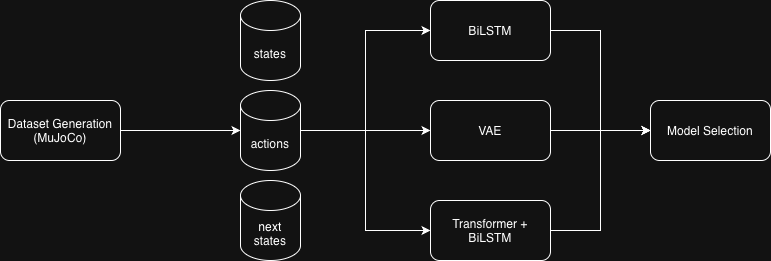

The diagram above was exported from draw.io. Its source (the exported page's mxGraphModel, read from the mxfile embedded in the PNG):
<mxGraphModel dx="1018" dy="639" grid="1" gridSize="10" guides="1" tooltips="1" connect="1" arrows="1" fold="1" page="1" pageScale="1" pageWidth="827" pageHeight="1169" math="0" shadow="0">
  <root>
    <mxCell id="0" />
    <mxCell id="1" parent="0" />
    <mxCell id="mXmVcrYuSPvPLy9n07YZ-1" value="Dataset Generation&lt;div&gt;(MuJoCo)&lt;/div&gt;" style="rounded=1;whiteSpace=wrap;html=1;" vertex="1" parent="1">
      <mxGeometry x="90" y="240" width="120" height="60" as="geometry" />
    </mxCell>
    <mxCell id="mXmVcrYuSPvPLy9n07YZ-2" value="states" style="shape=cylinder3;whiteSpace=wrap;html=1;boundedLbl=1;backgroundOutline=1;size=15;" vertex="1" parent="1">
      <mxGeometry x="330" y="140" width="60" height="80" as="geometry" />
    </mxCell>
    <mxCell id="mXmVcrYuSPvPLy9n07YZ-9" style="edgeStyle=orthogonalEdgeStyle;rounded=0;orthogonalLoop=1;jettySize=auto;html=1;entryX=0;entryY=0.5;entryDx=0;entryDy=0;" edge="1" parent="1" source="mXmVcrYuSPvPLy9n07YZ-3" target="mXmVcrYuSPvPLy9n07YZ-5">
      <mxGeometry relative="1" as="geometry" />
    </mxCell>
    <mxCell id="mXmVcrYuSPvPLy9n07YZ-10" style="edgeStyle=orthogonalEdgeStyle;rounded=0;orthogonalLoop=1;jettySize=auto;html=1;" edge="1" parent="1" source="mXmVcrYuSPvPLy9n07YZ-3" target="mXmVcrYuSPvPLy9n07YZ-6">
      <mxGeometry relative="1" as="geometry" />
    </mxCell>
    <mxCell id="mXmVcrYuSPvPLy9n07YZ-11" style="edgeStyle=orthogonalEdgeStyle;rounded=0;orthogonalLoop=1;jettySize=auto;html=1;entryX=0;entryY=0.5;entryDx=0;entryDy=0;" edge="1" parent="1" source="mXmVcrYuSPvPLy9n07YZ-3" target="mXmVcrYuSPvPLy9n07YZ-7">
      <mxGeometry relative="1" as="geometry" />
    </mxCell>
    <mxCell id="mXmVcrYuSPvPLy9n07YZ-3" value="actions" style="shape=cylinder3;whiteSpace=wrap;html=1;boundedLbl=1;backgroundOutline=1;size=15;" vertex="1" parent="1">
      <mxGeometry x="330" y="230" width="60" height="80" as="geometry" />
    </mxCell>
    <mxCell id="mXmVcrYuSPvPLy9n07YZ-4" value="next&lt;div&gt;states&lt;/div&gt;" style="shape=cylinder3;whiteSpace=wrap;html=1;boundedLbl=1;backgroundOutline=1;size=15;" vertex="1" parent="1">
      <mxGeometry x="330" y="320" width="60" height="80" as="geometry" />
    </mxCell>
    <mxCell id="mXmVcrYuSPvPLy9n07YZ-13" style="edgeStyle=orthogonalEdgeStyle;rounded=0;orthogonalLoop=1;jettySize=auto;html=1;entryX=0;entryY=0.5;entryDx=0;entryDy=0;" edge="1" parent="1" source="mXmVcrYuSPvPLy9n07YZ-5" target="mXmVcrYuSPvPLy9n07YZ-12">
      <mxGeometry relative="1" as="geometry" />
    </mxCell>
    <mxCell id="mXmVcrYuSPvPLy9n07YZ-5" value="BiLSTM" style="rounded=1;whiteSpace=wrap;html=1;" vertex="1" parent="1">
      <mxGeometry x="520" y="140" width="120" height="60" as="geometry" />
    </mxCell>
    <mxCell id="mXmVcrYuSPvPLy9n07YZ-14" style="edgeStyle=orthogonalEdgeStyle;rounded=0;orthogonalLoop=1;jettySize=auto;html=1;" edge="1" parent="1" source="mXmVcrYuSPvPLy9n07YZ-6" target="mXmVcrYuSPvPLy9n07YZ-12">
      <mxGeometry relative="1" as="geometry" />
    </mxCell>
    <mxCell id="mXmVcrYuSPvPLy9n07YZ-6" value="VAE" style="rounded=1;whiteSpace=wrap;html=1;" vertex="1" parent="1">
      <mxGeometry x="520" y="240" width="120" height="60" as="geometry" />
    </mxCell>
    <mxCell id="mXmVcrYuSPvPLy9n07YZ-15" style="edgeStyle=orthogonalEdgeStyle;rounded=0;orthogonalLoop=1;jettySize=auto;html=1;entryX=0;entryY=0.5;entryDx=0;entryDy=0;" edge="1" parent="1" source="mXmVcrYuSPvPLy9n07YZ-7" target="mXmVcrYuSPvPLy9n07YZ-12">
      <mxGeometry relative="1" as="geometry" />
    </mxCell>
    <mxCell id="mXmVcrYuSPvPLy9n07YZ-7" value="Transformer + BiLSTM" style="rounded=1;whiteSpace=wrap;html=1;" vertex="1" parent="1">
      <mxGeometry x="520" y="340" width="120" height="60" as="geometry" />
    </mxCell>
    <mxCell id="mXmVcrYuSPvPLy9n07YZ-8" style="edgeStyle=orthogonalEdgeStyle;rounded=0;orthogonalLoop=1;jettySize=auto;html=1;entryX=0;entryY=0.5;entryDx=0;entryDy=0;entryPerimeter=0;" edge="1" parent="1" source="mXmVcrYuSPvPLy9n07YZ-1" target="mXmVcrYuSPvPLy9n07YZ-3">
      <mxGeometry relative="1" as="geometry" />
    </mxCell>
    <mxCell id="mXmVcrYuSPvPLy9n07YZ-12" value="Model Selection" style="rounded=1;whiteSpace=wrap;html=1;" vertex="1" parent="1">
      <mxGeometry x="740" y="240" width="120" height="60" as="geometry" />
    </mxCell>
  </root>
</mxGraphModel>